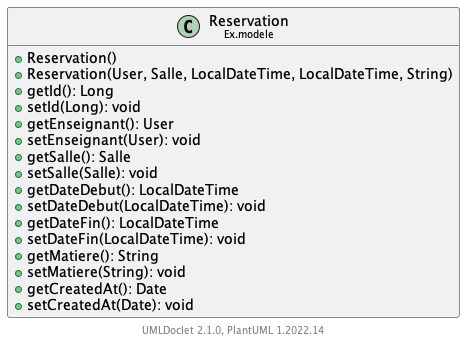

The diagram above was rendered by PlantUML. Its source (embedded in the PNG):
@startuml
    set namespaceSeparator none
    hide empty fields
    hide empty methods

    class "<size:14>Reservation\n<size:10>Ex.modele" as Ex.modele.Reservation {
        +Reservation()
        +Reservation(User, Salle, LocalDateTime, LocalDateTime, String)
        +getId(): Long
        +setId(Long): void
        +getEnseignant(): User
        +setEnseignant(User): void
        +getSalle(): Salle
        +setSalle(Salle): void
        +getDateDebut(): LocalDateTime
        +setDateDebut(LocalDateTime): void
        +getDateFin(): LocalDateTime
        +setDateFin(LocalDateTime): void
        +getMatiere(): String
        +setMatiere(String): void
        +getCreatedAt(): Date
        +setCreatedAt(Date): void
    }

    center footer UMLDoclet 2.1.0, PlantUML %version()
@enduml